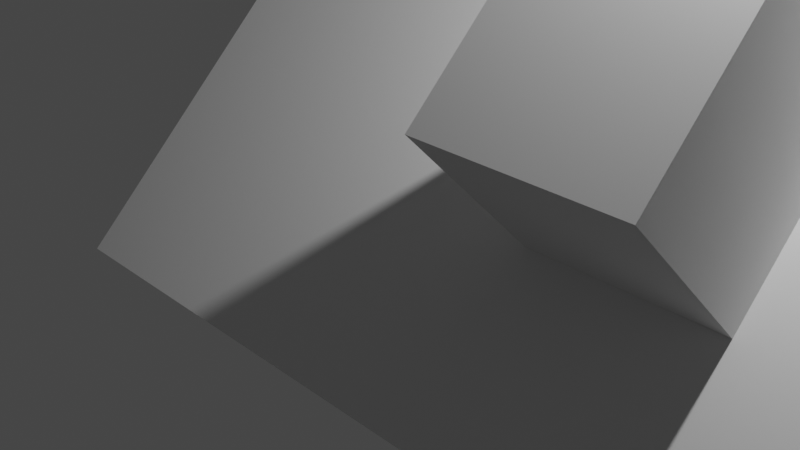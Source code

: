 # Source: Blender_A2_2022_Second_Image.blend  (saved by Blender 2.93.21; exported with 4.5.12 LTS)
import bpy
from mathutils import Matrix  # noqa: F401  (used for matrix-valued properties, if any)

bpy.ops.wm.read_factory_settings(use_empty=True)
scene = bpy.context.scene
scene.name = 'Scene'

# ---- collections
col_collection = bpy.data.collections.new('Collection'); scene.collection.children.link(col_collection)

# ---- materials (node trees are filled in below, after node groups)
mat_material = bpy.data.materials.new('Material')
mat_material.alpha_threshold = 0.0
mat_material.use_transparent_shadow = False
mat_material.line_color = (0.0, 0.0, 0.0, 1.0)

# ---- material node trees
mat_material.use_nodes = True; mat_material.node_tree.nodes.clear()
_N = mat_material.node_tree.nodes; _L = mat_material.node_tree.links
n0 = _N.new('ShaderNodeOutputMaterial'); n0.name = 'Material Output'; n0.location = (300, 300)
n1 = _N.new('ShaderNodeBsdfPrincipled'); n1.name = 'Principled BSDF'; n1.location = (10, 300)
n1.distribution = 'GGX'
n1.subsurface_method = 'BURLEY'
n1.inputs[2].default_value = 0.4
n1.inputs[3].default_value = 1.45
n1.inputs[27].default_value = (0.0, 0.0, 0.0, 1.0)
n1.inputs[28].default_value = 1.0
_L.new(n1.outputs[0], n0.inputs[0])
n0.is_active_output = True

# ---- world
world_world = bpy.data.worlds.new('World'); scene.world = world_world
world_world.use_nodes = True; world_world.node_tree.nodes.clear()
_N = world_world.node_tree.nodes; _L = world_world.node_tree.links
n0 = _N.new('ShaderNodeOutputWorld'); n0.name = 'World Output'; n0.location = (300, 300)
n1 = _N.new('ShaderNodeBackground'); n1.name = 'Background'; n1.location = (10, 300)
n1.inputs[0].default_value = (0.05088, 0.05088, 0.05088, 1.0)
_L.new(n1.outputs[0], n0.inputs[0])
n0.is_active_output = True
world_world.color = (0.05088, 0.05088, 0.05088)
world_world.use_sun_shadow = False
world_world.sun_shadow_jitter_overblur = 0.0

# ---- cameras
cam_camera = bpy.data.cameras.new('Camera')
cam_camera.clip_end = 100.0
cam_camera.ortho_scale = 7.314

# ---- lights
light_light = bpy.data.lights.new('Light', 'POINT')
light_light.transmission_factor = 0.0
light_light.energy = 1000.0
light_light.shadow_soft_size = 0.1
light_light.shadow_maximum_resolution = 0.006
light_light.use_absolute_resolution = True

# ---- meshes
me_cube = bpy.data.meshes.new('Cube')
me_cube.from_pydata([(1.0, 1.0, 1.0), (1.0, 1.0, -1.0), (1.0, -1.0, 1.0), (1.0, -1.0, -1.0), (-1.0, 1.0, 1.0), (-1.0, 1.0, -1.0), (-1.0, -1.0, 1.0), (-1.0, -1.0, -1.0)], [], [(0, 4, 6, 2), (3, 2, 6, 7), (7, 6, 4, 5), (5, 1, 3, 7), (1, 0, 2, 3), (5, 4, 0, 1)])
_uv = me_cube.uv_layers.new(name='UVMap')
_uv.uv.foreach_set('vector', [0.625, 0.5, 0.875, 0.5, 0.875, 0.75, 0.625, 0.75, 0.375, 0.75, 0.625, 0.75, 0.625, 1.0, 0.375, 1.0, 0.375, 0.0, 0.625, 0.0, 0.625, 0.25, 0.375, 0.25, 0.125, 0.5, 0.375, 0.5, 0.375, 0.75, 0.125, 0.75, 0.375, 0.5, 0.625, 0.5, 0.625, 0.75, 0.375, 0.75, 0.375, 0.25, 0.625, 0.25, 0.625, 0.5, 0.375, 0.5])
me_cube.materials.append(mat_material)
me_cube.use_remesh_preserve_volume = False
me_cube.use_remesh_preserve_attributes = False
me_cube.use_mirror_vertex_groups = False
me_cube.update()
me_plane = bpy.data.meshes.new('Plane')
me_plane.from_pydata([(-4.0, -4.0, 0.0), (4.0, -4.0, 0.0), (-4.0, 4.0, 0.0), (4.0, 4.0, 0.0)], [], [(0, 1, 3, 2)])
_uv = me_plane.uv_layers.new(name='UVMap')
_uv.uv.foreach_set('vector', [0.0, 0.0, 1.0, 0.0, 1.0, 1.0, 0.0, 1.0])
me_plane.use_remesh_fix_poles = True
me_plane.use_remesh_preserve_attributes = False
me_plane.update()

# ---- objects
ob_cube = bpy.data.objects.new('Cube', me_cube)
ob_light = bpy.data.objects.new('Light', light_light)
ob_camera = bpy.data.objects.new('Camera', cam_camera)
ob_plane = bpy.data.objects.new('Plane', me_plane)

# ---- transforms, parenting, visibility, modifiers, constraints
ob_cube.parent = ob_plane
ob_cube.location = (2.0, -1.0, 1.0)
ob_cube.lock_rotations_4d = False
ob_cube.empty_display_type = 'ARROWS'
ob_cube.lineart.crease_threshold = 0.0
ob_light.location = (4.076, 1.005, 5.904)
ob_light.rotation_euler = (0.6503, 0.05522, 1.866)
ob_light.lock_rotations_4d = False
ob_light.empty_display_type = 'ARROWS'
ob_light.color = (0.0, 0.0, 0.0, 0.0)
ob_light.lineart.crease_threshold = 0.0
ob_camera.location = (7.359, -6.926, 4.958)
ob_camera.rotation_euler = (1.109, 0.0, 0.8149)
ob_camera.lock_rotations_4d = False
ob_camera.empty_display_type = 'ARROWS'
ob_camera.color = (0.0, 0.0, 0.0, 0.0)
ob_camera.display_type = 'WIRE'
ob_camera.lineart.crease_threshold = 0.0
ob_plane.location = (1.0, 1.0, 2.0)
ob_plane.rotation_euler = (0.7854, 0.0, 0.0)

# ---- collection membership
col_collection.objects.link(ob_cube)
col_collection.objects.link(ob_light)
col_collection.objects.link(ob_camera)
col_collection.objects.link(ob_plane)

# ---- scene / render settings (as saved in the file)
scene.camera = ob_camera
scene.frame_start = 1; scene.frame_end = 250; scene.frame_set(1)
scene.render.engine = 'BLENDER_EEVEE_NEXT'
scene.cycles.use_denoising = False
scene.cycles.samples = 128
scene.cycles.sampling_pattern = 'TABULATED_SOBOL'
scene.cycles.use_adaptive_sampling = False
scene.cycles.use_light_tree = False
scene.view_settings.view_transform = 'Filmic'
bpy.context.view_layer.update()

